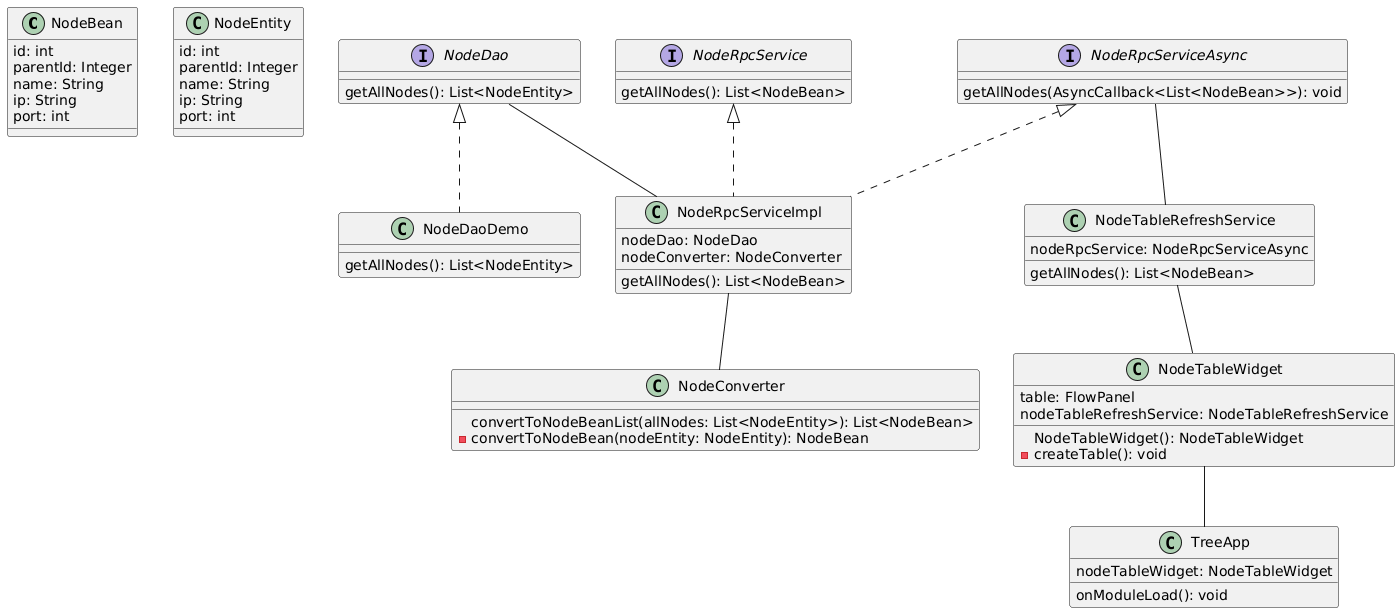

The diagram above was rendered by PlantUML. Its source (embedded in the PNG):
@startuml
class NodeBean {
    id: int
    parentId: Integer
    name: String
    ip: String
    port: int
}

class NodeEntity {
    id: int
    parentId: Integer
    name: String
    ip: String
    port: int
}

interface NodeDao {
    getAllNodes(): List<NodeEntity>    
}

class NodeDaoDemo {
    getAllNodes(): List<NodeEntity>
}

class NodeConverter {
    convertToNodeBeanList(allNodes: List<NodeEntity>): List<NodeBean>
    -convertToNodeBean(nodeEntity: NodeEntity): NodeBean
}

class NodeRpcServiceImpl {
    nodeDao: NodeDao
    nodeConverter: NodeConverter

    getAllNodes(): List<NodeBean>
}

interface NodeRpcService {
    getAllNodes(): List<NodeBean>
}

interface NodeRpcServiceAsync {
    getAllNodes(AsyncCallback<List<NodeBean>>): void   
}

class NodeTableRefreshService {
    nodeRpcService: NodeRpcServiceAsync

    getAllNodes(): List<NodeBean>
}

class NodeTableWidget {
    table: FlowPanel
    nodeTableRefreshService: NodeTableRefreshService

    NodeTableWidget(): NodeTableWidget
    -createTable(): void
}

class TreeApp {
    nodeTableWidget: NodeTableWidget
    onModuleLoad(): void
}

NodeDao <|.. NodeDaoDemo
NodeRpcService <|.. NodeRpcServiceImpl
NodeRpcServiceAsync <|.. NodeRpcServiceImpl

NodeRpcServiceImpl -- NodeConverter
NodeDao -- NodeRpcServiceImpl
NodeRpcServiceAsync -- NodeTableRefreshService
NodeTableRefreshService -- NodeTableWidget
NodeTableWidget -- TreeApp
@enduml